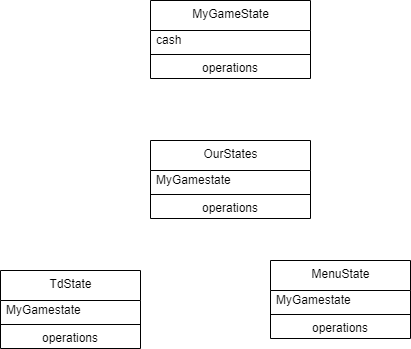

The diagram above was exported from draw.io. Its source (the exported page's mxGraphModel, read from the mxfile embedded in the PNG):
<mxGraphModel dx="828" dy="464" grid="1" gridSize="10" guides="1" tooltips="1" connect="1" arrows="1" fold="1" page="1" pageScale="1" pageWidth="850" pageHeight="1100" math="0" shadow="0">
  <root>
    <mxCell id="0" />
    <mxCell id="1" parent="0" />
    <mxCell id="2" value="MyGameState" style="swimlane;fontStyle=0;align=center;verticalAlign=top;childLayout=stackLayout;horizontal=1;startSize=30;horizontalStack=0;resizeParent=1;resizeParentMax=0;resizeLast=0;collapsible=0;marginBottom=0;html=1;" vertex="1" parent="1">
      <mxGeometry x="360" y="60" width="160" height="78" as="geometry" />
    </mxCell>
    <mxCell id="3" value="cash" style="text;html=1;strokeColor=none;fillColor=none;align=left;verticalAlign=middle;spacingLeft=4;spacingRight=4;overflow=hidden;rotatable=0;points=[[0,0.5],[1,0.5]];portConstraint=eastwest;" vertex="1" parent="2">
      <mxGeometry y="30" width="160" height="20" as="geometry" />
    </mxCell>
    <mxCell id="7" value="" style="line;strokeWidth=1;fillColor=none;align=left;verticalAlign=middle;spacingTop=-1;spacingLeft=3;spacingRight=3;rotatable=0;labelPosition=right;points=[];portConstraint=eastwest;" vertex="1" parent="2">
      <mxGeometry y="50" width="160" height="8" as="geometry" />
    </mxCell>
    <mxCell id="8" value="operations" style="text;html=1;strokeColor=none;fillColor=none;align=center;verticalAlign=middle;spacingLeft=4;spacingRight=4;overflow=hidden;rotatable=0;points=[[0,0.5],[1,0.5]];portConstraint=eastwest;" vertex="1" parent="2">
      <mxGeometry y="58" width="160" height="20" as="geometry" />
    </mxCell>
    <mxCell id="10" value="OurStates" style="swimlane;fontStyle=0;align=center;verticalAlign=top;childLayout=stackLayout;horizontal=1;startSize=30;horizontalStack=0;resizeParent=1;resizeParentMax=0;resizeLast=0;collapsible=0;marginBottom=0;html=1;" vertex="1" parent="1">
      <mxGeometry x="360" y="200" width="160" height="78" as="geometry" />
    </mxCell>
    <mxCell id="11" value="MyGamestate" style="text;html=1;strokeColor=none;fillColor=none;align=left;verticalAlign=middle;spacingLeft=4;spacingRight=4;overflow=hidden;rotatable=0;points=[[0,0.5],[1,0.5]];portConstraint=eastwest;" vertex="1" parent="10">
      <mxGeometry y="30" width="160" height="20" as="geometry" />
    </mxCell>
    <mxCell id="12" value="" style="line;strokeWidth=1;fillColor=none;align=left;verticalAlign=middle;spacingTop=-1;spacingLeft=3;spacingRight=3;rotatable=0;labelPosition=right;points=[];portConstraint=eastwest;" vertex="1" parent="10">
      <mxGeometry y="50" width="160" height="8" as="geometry" />
    </mxCell>
    <mxCell id="13" value="operations" style="text;html=1;strokeColor=none;fillColor=none;align=center;verticalAlign=middle;spacingLeft=4;spacingRight=4;overflow=hidden;rotatable=0;points=[[0,0.5],[1,0.5]];portConstraint=eastwest;" vertex="1" parent="10">
      <mxGeometry y="58" width="160" height="20" as="geometry" />
    </mxCell>
    <mxCell id="15" value="TdState" style="swimlane;fontStyle=0;align=center;verticalAlign=top;childLayout=stackLayout;horizontal=1;startSize=30;horizontalStack=0;resizeParent=1;resizeParentMax=0;resizeLast=0;collapsible=0;marginBottom=0;html=1;" vertex="1" parent="1">
      <mxGeometry x="210" y="330" width="140" height="78" as="geometry" />
    </mxCell>
    <mxCell id="16" value="MyGamestate" style="text;html=1;strokeColor=none;fillColor=none;align=left;verticalAlign=middle;spacingLeft=4;spacingRight=4;overflow=hidden;rotatable=0;points=[[0,0.5],[1,0.5]];portConstraint=eastwest;" vertex="1" parent="15">
      <mxGeometry y="30" width="140" height="20" as="geometry" />
    </mxCell>
    <mxCell id="17" value="" style="line;strokeWidth=1;fillColor=none;align=left;verticalAlign=middle;spacingTop=-1;spacingLeft=3;spacingRight=3;rotatable=0;labelPosition=right;points=[];portConstraint=eastwest;" vertex="1" parent="15">
      <mxGeometry y="50" width="140" height="8" as="geometry" />
    </mxCell>
    <mxCell id="18" value="operations" style="text;html=1;strokeColor=none;fillColor=none;align=center;verticalAlign=middle;spacingLeft=4;spacingRight=4;overflow=hidden;rotatable=0;points=[[0,0.5],[1,0.5]];portConstraint=eastwest;" vertex="1" parent="15">
      <mxGeometry y="58" width="140" height="20" as="geometry" />
    </mxCell>
    <mxCell id="19" value="MenuState" style="swimlane;fontStyle=0;align=center;verticalAlign=top;childLayout=stackLayout;horizontal=1;startSize=30;horizontalStack=0;resizeParent=1;resizeParentMax=0;resizeLast=0;collapsible=0;marginBottom=0;html=1;" vertex="1" parent="1">
      <mxGeometry x="480" y="320" width="140" height="78" as="geometry" />
    </mxCell>
    <mxCell id="20" value="MyGamestate" style="text;html=1;strokeColor=none;fillColor=none;align=left;verticalAlign=middle;spacingLeft=4;spacingRight=4;overflow=hidden;rotatable=0;points=[[0,0.5],[1,0.5]];portConstraint=eastwest;" vertex="1" parent="19">
      <mxGeometry y="30" width="140" height="20" as="geometry" />
    </mxCell>
    <mxCell id="21" value="" style="line;strokeWidth=1;fillColor=none;align=left;verticalAlign=middle;spacingTop=-1;spacingLeft=3;spacingRight=3;rotatable=0;labelPosition=right;points=[];portConstraint=eastwest;" vertex="1" parent="19">
      <mxGeometry y="50" width="140" height="8" as="geometry" />
    </mxCell>
    <mxCell id="22" value="operations" style="text;html=1;strokeColor=none;fillColor=none;align=center;verticalAlign=middle;spacingLeft=4;spacingRight=4;overflow=hidden;rotatable=0;points=[[0,0.5],[1,0.5]];portConstraint=eastwest;" vertex="1" parent="19">
      <mxGeometry y="58" width="140" height="20" as="geometry" />
    </mxCell>
  </root>
</mxGraphModel>